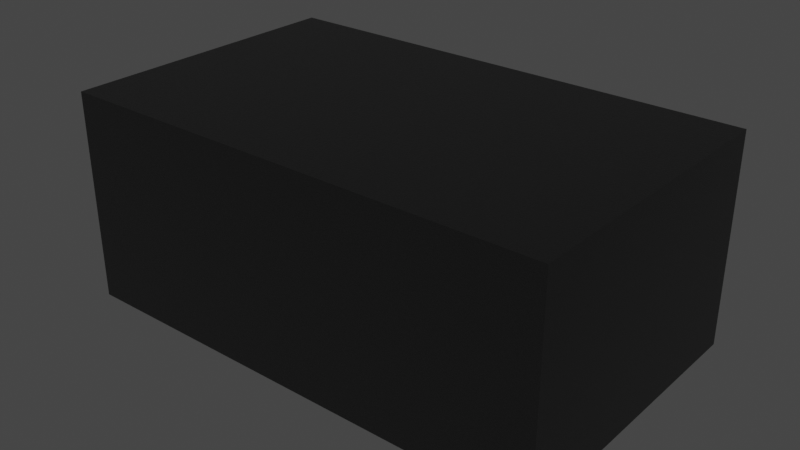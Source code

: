 # Source: SLP1006P2T.blend  (saved by Blender 4.1.23; exported with 4.5.12 LTS)
import bpy
from mathutils import Matrix  # noqa: F401  (used for matrix-valued properties, if any)

bpy.ops.wm.read_factory_settings(use_empty=True)
scene = bpy.context.scene
scene.name = 'Scene'

# ---- collections
col_collection = bpy.data.collections.new('Collection'); scene.collection.children.link(col_collection)

# ---- materials (node trees are filled in below, after node groups)
mat_plastic_chip = bpy.data.materials.new('plastic_chip')
mat_plastic_chip.use_transparent_shadow = False
mat_plastic_chip.preview_render_type = 'CUBE'
mat_metal_pins = bpy.data.materials.new('metal_pins')
mat_metal_pins.use_transparent_shadow = False
mat_metal_pins.preview_render_type = 'CUBE'

# ---- material node trees
mat_plastic_chip.use_nodes = True; mat_plastic_chip.node_tree.nodes.clear()
_N = mat_plastic_chip.node_tree.nodes; _L = mat_plastic_chip.node_tree.links
n0 = _N.new('ShaderNodeBsdfPrincipled'); n0.name = 'Principled BSDF'; n0.location = (10, 300)
n0.distribution = 'GGX'
n0.subsurface_method = 'BURLEY'
n0.inputs[0].default_value = (0.009312, 0.009312, 0.009312, 1.0)
n0.inputs[1].default_value = 0.1372
n0.inputs[2].default_value = 0.3706
n0.inputs[3].default_value = 1.45
n0.inputs[27].default_value = (0.0, 0.0, 0.0, 1.0)
n0.inputs[28].default_value = 1.0
n1 = _N.new('ShaderNodeOutputMaterial'); n1.name = 'Material Output'; n1.location = (300, 300)
n2 = _N.new('ShaderNodeTexNoise'); n2.name = 'Noise Texture'; n2.location = (-893, 54)
n2.inputs[2].default_value = 200.0
n2.inputs[3].default_value = 3.6
n2.inputs[4].default_value = 0.8375
n3 = _N.new('ShaderNodeBump'); n3.name = 'Bump'; n3.location = (-604, -53)
n3.inputs[0].default_value = 0.08
n3.inputs[1].default_value = 1.0
n3.inputs[2].default_value = 1.0
_L.new(n0.outputs[0], n1.inputs[0])
_L.new(n2.outputs[0], n3.inputs[3])
_L.new(n3.outputs[0], n0.inputs[5])
n1.is_active_output = True
mat_metal_pins.use_nodes = True; mat_metal_pins.node_tree.nodes.clear()
_N = mat_metal_pins.node_tree.nodes; _L = mat_metal_pins.node_tree.links
n0 = _N.new('ShaderNodeMapping'); n0.name = 'Mapping'; n0.location = (-1447, -91)
n0.inputs[3].default_value = (4.8, 1.2, 1.1)
n1 = _N.new('ShaderNodeBsdfPrincipled'); n1.name = 'Principled BSDF'; n1.location = (-560, 254)
n1.distribution = 'GGX'
n1.subsurface_method = 'BURLEY'
n1.inputs[1].default_value = 0.7818
n1.inputs[2].default_value = 0.2886
n1.inputs[3].default_value = 1.45
n1.inputs[13].default_value = 0.0
n1.inputs[27].default_value = (0.0, 0.0, 0.0, 1.0)
n1.inputs[28].default_value = 1.0
n2 = _N.new('ShaderNodeOutputMaterial'); n2.name = 'Material Output.002'; n2.location = (-205, 253)
n2.width = 213
n3 = _N.new('ShaderNodeTexNoise'); n3.name = 'Noise Texture.002'; n3.location = (-1228, -73)
n3.inputs[2].default_value = 0.1
n3.inputs[3].default_value = 7.0
n3.inputs[4].default_value = 0.6
n3.inputs[8].default_value = 0.4
n4 = _N.new('ShaderNodeTexCoord'); n4.name = 'Texture Coordinate'; n4.location = (-1636, -116)
n5 = _N.new('ShaderNodeMix'); n5.name = 'Mix.001'; n5.location = (-921, 45)
n5.data_type = 'RGBA'
n5.inputs[6].default_value = (0.9398, 0.9547, 1.0, 1.0)
n5.inputs[7].default_value = (0.13, 0.1259, 0.1359, 1.0)
n6 = _N.new('ShaderNodeBump'); n6.name = 'Bump.001'; n6.location = (-1001, -227)
n6.inputs[0].default_value = 0.05
n6.inputs[1].default_value = 0.01
n6.inputs[2].default_value = 1.0
_L.new(n1.outputs[0], n2.inputs[0])
_L.new(n3.outputs[0], n6.inputs[3])
_L.new(n0.outputs[0], n3.inputs[0])
_L.new(n3.outputs[0], n5.inputs[0])
_L.new(n4.outputs[3], n0.inputs[0])
_L.new(n5.outputs[2], n1.inputs[0])
_L.new(n6.outputs[0], n1.inputs[5])
n2.is_active_output = True

# ---- world
world_world = bpy.data.worlds.new('World'); scene.world = world_world
world_world.use_nodes = True; world_world.node_tree.nodes.clear()
_N = world_world.node_tree.nodes; _L = world_world.node_tree.links
n0 = _N.new('ShaderNodeOutputWorld'); n0.name = 'World Output'; n0.location = (300, 300)
n1 = _N.new('ShaderNodeBackground'); n1.name = 'Background'; n1.location = (10, 300)
n1.inputs[0].default_value = (0.05088, 0.05088, 0.05088, 1.0)
_L.new(n1.outputs[0], n0.inputs[0])
n0.is_active_output = True
world_world.color = (0.05088, 0.05088, 0.05088)
world_world.use_sun_shadow = False
world_world.sun_shadow_jitter_overblur = 0.0

# ---- meshes
me_shape_9_indexedfaceset = bpy.data.meshes.new('SHAPE_9_IndexedFaceSet')
me_shape_9_indexedfaceset.from_pydata([(-0.1772, 0.009843, -0.09843), (-0.1772, 0.05, 0.09843), (-0.1772, 0.025, 0.03937), (-0.1772, 0.05, -0.03937), (-0.1772, 0.025, -0.03937), (-0.1772, 0.05, -0.08858), (-0.1969, 0.009843, 0.1181), (0.1969, 0.009843, 0.1181), (0.1969, 0.009843, -0.1181), (-0.1772, 0.009843, 0.09843), (0.1772, 0.009843, 0.09843), (-0.1969, 0.009843, -0.1181), (-0.1969, 0.05, -0.03937), (-0.1969, 0.025, 0.08858), (-0.1969, 0.025, 0.03937), (0.07874, 0.05, -0.1181), (0.1378, 0.025, -0.1181), (0.1378, 0.05, -0.1181), (-0.1378, 0.025, -0.1181), (-0.07874, 0.025, -0.1181), (-0.07874, 0.05, -0.1181), (-0.1969, 0.1772, 0.1181), (0.07874, 0.05, 0.1181), (0.1969, 0.1772, 0.1181), (0.1969, 0.1772, -0.1181), (-0.1969, 0.1772, -0.1181), (-0.07874, 0.009843, 0.09843), (-0.07874, 0.009843, -0.09843), (-0.07874, 0.025, 0.1181), (-0.1378, 0.025, -0.09843), (-0.07874, 0.025, -0.09843), (-0.1378, 0.05, 0.09843), (-0.07874, 0.025, 0.09843), (-0.1378, 0.025, 0.1181), (0.1378, 0.025, 0.1181), (-0.1378, 0.025, 0.09843), (0.1969, 0.05, 0.08858), (0.1772, 0.05, 0.03937), (0.1772, 0.05, -0.03937), (-0.1378, 0.05, -0.1181), (-0.1378, 0.05, -0.09843), (-0.1772, 0.05, -0.09843), (-0.1969, 0.05, -0.08858), (-0.1772, 0.05, 0.03937), (-0.1969, 0.05, 0.08858), (-0.1772, 0.05, 0.08858), (-0.1378, 0.05, 0.1181), (-0.07874, 0.05, 0.1181), (0.07874, 0.009843, -0.09843), (0.07874, 0.025, 0.09843), (0.07874, 0.025, 0.1181), (0.07874, 0.025, -0.1181), (0.07874, 0.025, -0.09843), (0.07874, 0.009843, 0.09843), (0.1378, 0.05, 0.09843), (0.1378, 0.025, 0.09843), (0.1772, 0.05, -0.08858), (0.1772, 0.025, 0.08858), (0.1772, 0.05, 0.09843), (0.1772, 0.009843, -0.09843), (0.1378, 0.025, -0.09843), (0.1772, 0.05, -0.09843), (0.1378, 0.05, -0.09843), (0.1969, 0.025, -0.08858), (0.1969, 0.05, -0.08858), (-0.1772, 0.025, 0.08858), (0.1969, 0.025, 0.03937), (0.1772, 0.025, 0.03937), (0.1772, 0.025, -0.08858), (0.1969, 0.025, -0.03937), (-0.1969, 0.025, -0.08858), (-0.1772, 0.025, -0.08858), (-0.1969, 0.025, -0.03937), (0.1969, 0.025, 0.08858), (0.1772, 0.05, 0.08858), (0.1969, 0.05, 0.03937), (0.1969, 0.05, -0.03937), (0.1772, 0.025, -0.03937), (0.1378, 0.05, 0.1181), (-0.07874, 0.0, 0.09843), (-0.07874, 0.0, -0.09843), (-0.1969, 0.05, 0.03937), (-0.1772, 0.0, -0.09843), (-0.1772, 0.0, 0.09843), (0.07874, 0.0, -0.09843), (0.1772, 0.0, -0.09843), (0.07874, 0.0, 0.09843), (0.1772, 0.0, 0.09843)], [], [(41, 0, 71), (5, 71, 41), (4, 71, 0), (43, 4, 3), (43, 2, 4), (9, 2, 4), (9, 4, 0), (65, 2, 9), (1, 65, 45), (1, 65, 9), (26, 9, 6), (0, 11, 6), (0, 6, 9), (27, 11, 0), (7, 10, 53), (7, 26, 6), (7, 53, 26), (48, 27, 26), (48, 26, 53), (8, 48, 59), (8, 59, 10), (8, 10, 7), (8, 11, 27), (8, 27, 48), (42, 70, 11), (72, 11, 70), (25, 12, 42), (25, 42, 11), (81, 72, 12), (81, 14, 72), (6, 14, 13), (6, 72, 14), (6, 11, 72), (44, 6, 13), (21, 44, 81), (21, 12, 25), (21, 81, 12), (21, 6, 44), (17, 16, 8), (51, 8, 16), (24, 15, 17), (24, 17, 8), (20, 51, 15), (20, 19, 51), (11, 18, 39), (11, 19, 18), (11, 51, 19), (11, 8, 51), (25, 39, 20), (25, 15, 24), (25, 11, 39), (25, 20, 15), (36, 73, 7), (66, 7, 73), (23, 75, 36), (23, 36, 7), (76, 66, 75), (76, 69, 66), (8, 69, 63), (8, 66, 69), (8, 7, 66), (64, 8, 63), (24, 64, 76), (24, 75, 23), (24, 76, 75), (24, 8, 64), (46, 33, 6), (28, 6, 33), (21, 47, 46), (21, 46, 6), (22, 28, 47), (22, 50, 28), (7, 34, 78), (7, 50, 34), (7, 28, 50), (7, 6, 28), (23, 78, 22), (23, 47, 21), (23, 7, 78), (23, 22, 47), (24, 23, 21), (24, 21, 25), (47, 32, 28), (30, 26, 27), (30, 32, 26), (20, 19, 30), (20, 32, 47), (20, 30, 32), (29, 30, 27), (0, 29, 27), (41, 29, 40), (41, 29, 0), (35, 1, 9), (31, 35, 1), (26, 35, 9), (32, 35, 26), (32, 35, 33), (32, 33, 28), (55, 49, 50), (55, 50, 34), (19, 18, 29), (19, 29, 30), (16, 51, 52), (16, 52, 60), (46, 35, 31), (46, 33, 35), (54, 78, 22), (74, 58, 54), (37, 54, 22), (37, 74, 54), (75, 36, 74), (75, 74, 37), (38, 22, 15), (38, 37, 22), (62, 38, 15), (17, 62, 15), (56, 38, 62), (61, 56, 62), (64, 76, 38), (64, 38, 56), (31, 1, 45), (43, 44, 81), (43, 45, 44), (43, 31, 45), (47, 46, 31), (47, 31, 43), (5, 12, 42), (5, 3, 12), (40, 5, 41), (40, 3, 5), (20, 40, 39), (20, 43, 3), (20, 47, 43), (20, 3, 40), (15, 52, 51), (49, 48, 53), (49, 52, 48), (22, 50, 49), (22, 52, 15), (22, 49, 52), (55, 49, 53), (10, 55, 53), (58, 55, 54), (58, 55, 10), (58, 10, 57), (74, 57, 58), (67, 57, 10), (38, 67, 37), (38, 77, 67), (59, 77, 67), (59, 67, 10), (68, 77, 59), (61, 68, 56), (61, 68, 59), (60, 61, 59), (62, 60, 61), (48, 60, 59), (52, 60, 48), (17, 60, 62), (17, 16, 60), (56, 63, 64), (56, 68, 63), (2, 13, 65), (2, 14, 13), (71, 72, 4), (71, 70, 72), (66, 67, 57), (66, 57, 73), (63, 68, 77), (63, 77, 69), (81, 2, 43), (81, 14, 2), (45, 13, 44), (45, 65, 13), (42, 71, 5), (42, 70, 71), (3, 72, 12), (3, 4, 72), (36, 57, 74), (36, 73, 57), (37, 66, 75), (37, 67, 66), (76, 77, 38), (76, 69, 77), (54, 34, 78), (54, 55, 34), (40, 18, 39), (40, 29, 18), (47, 33, 46), (47, 28, 33), (35, 83, 1), (79, 83, 35), (32, 79, 35), (30, 80, 79), (30, 79, 32), (29, 80, 30), (82, 80, 29), (41, 82, 29), (39, 19, 20), (39, 18, 19), (41, 71, 82), (4, 82, 71), (83, 4, 2), (83, 82, 4), (65, 83, 2), (1, 83, 65), (44, 14, 81), (44, 13, 14), (12, 70, 42), (12, 72, 70), (80, 82, 83), (80, 83, 79), (55, 86, 49), (87, 86, 55), (58, 87, 55), (60, 85, 61), (84, 85, 60), (52, 84, 60), (49, 84, 52), (49, 86, 84), (78, 50, 22), (78, 34, 50), (15, 16, 17), (15, 51, 16), (58, 57, 87), (67, 87, 57), (85, 67, 77), (85, 87, 67), (68, 85, 77), (61, 85, 68), (75, 73, 36), (75, 66, 73), (64, 69, 76), (64, 63, 69), (85, 84, 86), (85, 86, 87)])
me_shape_9_indexedfaceset.polygons.foreach_set('material_index', [0, 0, 0, 0, 0, 0, 0, 0, 0, 0, 0, 0, 0, 0, 0, 0, 0, 0, 0, 0, 0, 0, 0, 0, 0, 0, 0, 0, 0, 0, 0, 0, 0, 0, 0, 0, 0, 0, 0, 0, 0, 0, 0, 0, 0, 0, 0, 0, 0, 0, 0, 0, 0, 0, 0, 0, 0, 0, 0, 0, 0, 0, 0, 0, 0, 0, 0, 0, 0, 0, 0, 0, 0, 0, 0, 0, 0, 0, 0, 0, 0, 0, 0, 0, 0, 0, 0, 0, 0, 0, 0, 0, 0, 0, 0, 0, 0, 0, 0, 0, 0, 0, 0, 0, 0, 0, 0, 0, 0, 0, 0, 0, 0, 0, 0, 0, 0, 0, 0, 0, 0, 0, 0, 0, 0, 0, 0, 0, 0, 0, 0, 0, 0, 0, 0, 0, 0, 0, 0, 0, 0, 0, 0, 0, 0, 0, 0, 0, 0, 0, 0, 0, 0, 0, 0, 0, 0, 0, 0, 0, 0, 0, 0, 0, 0, 0, 0, 0, 0, 0, 0, 0, 0, 0, 0, 0, 0, 0, 0, 0, 0, 0, 0, 0, 0, 0, 0, 0, 2, 2, 1, 1, 1, 1, 1, 1, 1, 1, 2, 2, 1, 1, 1, 1, 1, 1, 2, 2, 2, 2, 1, 1, 1, 1, 1, 1, 1, 1, 1, 1, 2, 2, 2, 2, 1, 1, 1, 1, 1, 1, 2, 2, 2, 2, 1, 1])
_uv = me_shape_9_indexedfaceset.uv_layers.new(name='UVMap')
_uv.uv.foreach_set('vector', [0.0, 1.0, 0.0, 0.0, 0.05, 0.3775, 0.05, 1.0, 0.05, 0.3775, 0.0, 1.0, 0.3, 0.3775, 0.05, 0.3775, 0.0, 0.0, 0.7, 1.0, 0.3, 0.3775, 0.3, 1.0, 0.7, 1.0, 0.7, 0.3775, 0.3, 0.3775, 1.0, 0.0, 0.7, 0.3775, 0.3, 0.3775, 1.0, 0.0, 0.3, 0.3775, 0.0, 0.0, 0.95, 0.3775, 0.7, 0.3775, 1.0, 0.0, 1.0, 1.0, 0.95, 0.3775, 0.95, 1.0, 1.0, 1.0, 0.95, 0.3775, 1.0, 0.0, 0.3, 0.9167, 0.05, 0.9167, 0.0, 1.0, 0.05, 0.08333, 0.0, 0.0, 0.0, 1.0, 0.05, 0.08333, 0.0, 1.0, 0.05, 0.9167, 0.3, 0.08333, 0.0, 0.0, 0.05, 0.08333, 1.0, 1.0, 0.95, 0.9167, 0.7, 0.9167, 1.0, 1.0, 0.3, 0.9167, 0.0, 1.0, 1.0, 1.0, 0.7, 0.9167, 0.3, 0.9167, 0.7, 0.08333, 0.3, 0.08333, 0.3, 0.9167, 0.7, 0.08333, 0.3, 0.9167, 0.7, 0.9167, 1.0, 0.0, 0.7, 0.08333, 0.95, 0.08333, 1.0, 0.0, 0.95, 0.08333, 0.95, 0.9167, 1.0, 0.0, 0.95, 0.9167, 1.0, 1.0, 1.0, 0.0, 0.0, 0.0, 0.3, 0.08333, 1.0, 0.0, 0.3, 0.08333, 0.7, 0.08333, 0.125, 0.24, 0.125, 0.09059, 0.0, 0.0, 0.3333, 0.09059, 0.0, 0.0, 0.125, 0.09059, 0.0, 1.0, 0.3333, 0.24, 0.125, 0.24, 0.0, 1.0, 0.125, 0.24, 0.0, 0.0, 0.6667, 0.24, 0.3333, 0.09059, 0.3333, 0.24, 0.6667, 0.24, 0.6667, 0.09059, 0.3333, 0.09059, 1.0, 0.0, 0.6667, 0.09059, 0.875, 0.09059, 1.0, 0.0, 0.3333, 0.09059, 0.6667, 0.09059, 1.0, 0.0, 0.0, 0.0, 0.3333, 0.09059, 0.875, 0.24, 1.0, 0.0, 0.875, 0.09059, 1.0, 1.0, 0.875, 0.24, 0.6667, 0.24, 1.0, 1.0, 0.3333, 0.24, 0.0, 1.0, 1.0, 1.0, 0.6667, 0.24, 0.3333, 0.24, 1.0, 1.0, 1.0, 0.0, 0.875, 0.24, 0.85, 0.24, 0.85, 0.09059, 1.0, 0.0, 0.7, 0.09059, 1.0, 0.0, 0.85, 0.09059, 1.0, 1.0, 0.7, 0.24, 0.85, 0.24, 1.0, 1.0, 0.85, 0.24, 1.0, 0.0, 0.3, 0.24, 0.7, 0.09059, 0.7, 0.24, 0.3, 0.24, 0.3, 0.09059, 0.7, 0.09059, 0.0, 0.0, 0.15, 0.09059, 0.15, 0.24, 0.0, 0.0, 0.3, 0.09059, 0.15, 0.09059, 0.0, 0.0, 0.7, 0.09059, 0.3, 0.09059, 0.0, 0.0, 1.0, 0.0, 0.7, 0.09059, 0.0, 1.0, 0.15, 0.24, 0.3, 0.24, 0.0, 1.0, 0.7, 0.24, 1.0, 1.0, 0.0, 1.0, 0.0, 0.0, 0.15, 0.24, 0.0, 1.0, 0.3, 0.24, 0.7, 0.24, 0.875, 0.24, 0.875, 0.09059, 1.0, 0.0, 0.6667, 0.09059, 1.0, 0.0, 0.875, 0.09059, 1.0, 1.0, 0.6667, 0.24, 0.875, 0.24, 1.0, 1.0, 0.875, 0.24, 1.0, 0.0, 0.3333, 0.24, 0.6667, 0.09059, 0.6667, 0.24, 0.3333, 0.24, 0.3333, 0.09059, 0.6667, 0.09059, 0.0, 0.0, 0.3333, 0.09059, 0.125, 0.09059, 0.0, 0.0, 0.6667, 0.09059, 0.3333, 0.09059, 0.0, 0.0, 1.0, 0.0, 0.6667, 0.09059, 0.125, 0.24, 0.0, 0.0, 0.125, 0.09059, 0.0, 1.0, 0.125, 0.24, 0.3333, 0.24, 0.0, 1.0, 0.6667, 0.24, 1.0, 1.0, 0.0, 1.0, 0.3333, 0.24, 0.6667, 0.24, 0.0, 1.0, 0.0, 0.0, 0.125, 0.24, 0.15, 0.24, 0.15, 0.09059, 0.0, 0.0, 0.3, 0.09059, 0.0, 0.0, 0.15, 0.09059, 0.0, 1.0, 0.3, 0.24, 0.15, 0.24, 0.0, 1.0, 0.15, 0.24, 0.0, 0.0, 0.7, 0.24, 0.3, 0.09059, 0.3, 0.24, 0.7, 0.24, 0.7, 0.09059, 0.3, 0.09059, 1.0, 0.0, 0.85, 0.09059, 0.85, 0.24, 1.0, 0.0, 0.7, 0.09059, 0.85, 0.09059, 1.0, 0.0, 0.3, 0.09059, 0.7, 0.09059, 1.0, 0.0, 0.0, 0.0, 0.3, 0.09059, 1.0, 1.0, 0.85, 0.24, 0.7, 0.24, 1.0, 1.0, 0.3, 0.24, 0.0, 1.0, 1.0, 1.0, 1.0, 0.0, 0.85, 0.24, 1.0, 1.0, 0.7, 0.24, 0.3, 0.24, 1.0, 0.0, 1.0, 1.0, 0.0, 1.0, 1.0, 0.0, 0.0, 1.0, 0.0, 0.0, 1.0, 1.0, 0.9167, 0.3775, 1.0, 0.3775, 0.08333, 0.3775, 0.9167, 0.0, 0.08333, 0.0, 0.08333, 0.3775, 0.9167, 0.3775, 0.9167, 0.0, 0.0, 1.0, 0.0, 0.3775, 0.08333, 0.3775, 0.0, 1.0, 0.9167, 0.3775, 1.0, 1.0, 0.0, 1.0, 0.08333, 0.3775, 0.9167, 0.3775, 0.4, 0.3775, 1.0, 0.3775, 1.0, 0.0, 0.0, 0.0, 0.4, 0.3775, 1.0, 0.0, 0.0, 1.0, 0.4, 0.3775, 0.4, 1.0, 0.0, 1.0, 0.4, 0.3775, 0.0, 0.0, 0.4, 0.3775, 0.0, 1.0, 0.0, 0.0, 0.4, 1.0, 0.4, 0.3775, 0.0, 1.0, 1.0, 0.0, 0.4, 0.3775, 0.0, 0.0, 1.0, 0.3775, 0.4, 0.3775, 1.0, 0.0, 1.0, 0.0, 0.0, 0.0, 0.0, 1.0, 1.0, 0.0, 0.0, 1.0, 1.0, 1.0, 1.0, 0.0, 0.0, 0.0, 0.0, 1.0, 1.0, 0.0, 0.0, 1.0, 1.0, 1.0, 1.0, 0.0, 0.0, 0.0, 0.0, 1.0, 1.0, 0.0, 0.0, 1.0, 1.0, 1.0, 1.0, 0.0, 0.0, 0.0, 0.0, 1.0, 1.0, 0.0, 0.0, 1.0, 1.0, 1.0, 1.0, 1.0, 0.0, 0.0, 1.0, 0.0, 1.0, 1.0, 0.0, 1.0, 0.0, 0.0, 0.9167, 0.5, 1.0, 0.5, 1.0, 0.0, 0.875, 0.8333, 0.9167, 0.8333, 0.9167, 0.5, 0.6667, 0.8333, 0.9167, 0.5, 1.0, 0.0, 0.6667, 0.8333, 0.875, 0.8333, 0.9167, 0.5, 0.6667, 1.0, 0.875, 1.0, 0.875, 0.8333, 0.6667, 1.0, 0.875, 0.8333, 0.6667, 0.8333, 0.3333, 0.8333, 1.0, 0.0, 0.0, 0.0, 0.3333, 0.8333, 0.6667, 0.8333, 1.0, 0.0, 0.08333, 0.5, 0.3333, 0.8333, 0.0, 0.0, 0.0, 0.5, 0.08333, 0.5, 0.0, 0.0, 0.125, 0.8333, 0.3333, 0.8333, 0.08333, 0.5, 0.08333, 0.8333, 0.125, 0.8333, 0.08333, 0.5, 0.125, 1.0, 0.3333, 1.0, 0.3333, 0.8333, 0.125, 1.0, 0.3333, 0.8333, 0.125, 0.8333, 0.9167, 0.5, 0.9167, 0.1667, 0.875, 0.1667, 0.6667, 0.1667, 0.875, 0.0, 0.6667, 0.0, 0.6667, 0.1667, 0.875, 0.1667, 0.875, 0.0, 0.6667, 0.1667, 0.9167, 0.5, 0.875, 0.1667, 1.0, 1.0, 1.0, 0.5, 0.9167, 0.5, 1.0, 1.0, 0.9167, 0.5, 0.6667, 0.1667, 0.125, 0.1667, 0.3333, 0.0, 0.125, 0.0, 0.125, 0.1667, 0.3333, 0.1667, 0.3333, 0.0, 0.08333, 0.5, 0.125, 0.1667, 0.08333, 0.1667, 0.08333, 0.5, 0.3333, 0.1667, 0.125, 0.1667, 0.0, 1.0, 0.08333, 0.5, 0.0, 0.5, 0.0, 1.0, 0.6667, 0.1667, 0.3333, 0.1667, 0.0, 1.0, 1.0, 1.0, 0.6667, 0.1667, 0.0, 1.0, 0.3333, 0.1667, 0.08333, 0.5, 0.0, 1.0, 0.08333, 0.3775, 0.0, 0.3775, 0.9167, 0.3775, 0.08333, 0.0, 0.9167, 0.0, 0.9167, 0.3775, 0.08333, 0.3775, 0.08333, 0.0, 1.0, 1.0, 1.0, 0.3775, 0.9167, 0.3775, 1.0, 1.0, 0.08333, 0.3775, 0.0, 1.0, 1.0, 1.0, 0.9167, 0.3775, 0.08333, 0.3775, 0.6, 0.3775, 0.0, 0.3775, 0.0, 0.0, 1.0, 0.0, 0.6, 0.3775, 0.0, 0.0, 1.0, 1.0, 0.6, 0.3775, 0.6, 1.0, 1.0, 1.0, 0.6, 0.3775, 1.0, 0.0, 1.0, 1.0, 1.0, 0.0, 0.95, 0.3775, 0.95, 1.0, 0.95, 0.3775, 1.0, 1.0, 0.7, 0.3775, 0.95, 0.3775, 1.0, 0.0, 0.3, 1.0, 0.7, 0.3775, 0.7, 1.0, 0.3, 1.0, 0.3, 0.3775, 0.7, 0.3775, 0.0, 0.0, 0.3, 0.3775, 0.7, 0.3775, 0.0, 0.0, 0.7, 0.3775, 1.0, 0.0, 0.05, 0.3775, 0.3, 0.3775, 0.0, 0.0, 0.0, 1.0, 0.05, 0.3775, 0.05, 1.0, 0.0, 1.0, 0.05, 0.3775, 0.0, 0.0, 0.6, 0.3775, 1.0, 1.0, 1.0, 0.0, 0.6, 1.0, 0.6, 0.3775, 1.0, 1.0, 0.0, 0.0, 0.6, 0.3775, 1.0, 0.0, 0.0, 0.3775, 0.6, 0.3775, 0.0, 0.0, 1.0, 0.0, 0.0, 1.0, 1.0, 1.0, 1.0, 0.0, 0.0, 0.0, 0.0, 1.0, 1.0, 0.0, 0.0, 1.0, 1.0, 1.0, 1.0, 0.0, 0.0, 0.0, 0.0, 1.0, 0.0, 1.0, 1.0, 0.0, 1.0, 1.0, 0.0, 1.0, 0.0, 0.0, 1.0, 0.0, 0.0, 1.0, 1.0, 0.0, 1.0, 1.0, 0.0, 1.0, 0.0, 0.0, 1.0, 0.0, 0.0, 1.0, 0.0, 0.0, 1.0, 0.0, 0.0, 1.0, 1.0, 0.0, 1.0, 1.0, 0.0, 1.0, 0.0, 0.0, 1.0, 0.0, 0.0, 1.0, 1.0, 0.0, 1.0, 1.0, 1.0, 0.0, 0.0, 1.0, 1.0, 1.0, 1.0, 0.0, 0.0, 0.0, 0.0, 1.0, 1.0, 1.0, 0.0, 0.0, 1.0, 0.0, 1.0, 1.0, 0.0, 1.0, 0.0, 0.0, 1.0, 0.0, 0.0, 1.0, 1.0, 1.0, 1.0, 0.0, 0.0, 0.0, 0.0, 1.0, 1.0, 1.0, 0.0, 0.0, 1.0, 0.0, 1.0, 1.0, 0.0, 1.0, 0.0, 0.0, 1.0, 1.0, 0.0, 0.0, 1.0, 0.0, 1.0, 1.0, 0.0, 1.0, 0.0, 0.0, 1.0, 0.0, 0.0, 1.0, 1.0, 1.0, 1.0, 0.0, 0.0, 0.0, 0.0, 1.0, 1.0, 1.0, 0.0, 0.0, 1.0, 0.0, 1.0, 1.0, 0.0, 1.0, 0.0, 0.0, 1.0, 0.0, 0.0, 1.0, 1.0, 1.0, 1.0, 0.0, 0.0, 0.0, 0.0, 1.0, 1.0, 1.0, 0.0, 0.0, 1.0, 0.0, 1.0, 1.0, 0.0, 1.0, 0.0, 0.0, 1.0, 1.0, 0.0, 0.0, 0.0, 1.0, 1.0, 1.0, 1.0, 0.0, 0.0, 0.0, 0.4, 0.5, 0.0, 0.0, 0.0, 1.0, 1.0, 0.0, 0.0, 0.0, 0.4, 0.5, 1.0, 0.5, 1.0, 0.0, 0.4, 0.5, 0.08333, 0.5, 0.08333, 0.0, 0.9167, 0.0, 0.08333, 0.5, 0.9167, 0.0, 0.9167, 0.5, 0.4, 0.5, 1.0, 0.0, 1.0, 0.5, 0.0, 0.0, 1.0, 0.0, 0.4, 0.5, 0.0, 1.0, 0.0, 0.0, 0.4, 0.5, 0.0, 1.0, 1.0, 0.0, 1.0, 1.0, 0.0, 1.0, 0.0, 0.0, 1.0, 0.0, 0.0, 1.0, 0.05, 0.5, 0.0, 0.0, 0.3, 0.5, 0.0, 0.0, 0.05, 0.5, 1.0, 0.0, 0.3, 0.5, 0.7, 0.5, 1.0, 0.0, 0.0, 0.0, 0.3, 0.5, 0.95, 0.5, 1.0, 0.0, 0.7, 0.5, 1.0, 1.0, 1.0, 0.0, 0.95, 0.5, 1.0, 1.0, 0.0, 0.0, 0.0, 1.0, 1.0, 1.0, 1.0, 0.0, 0.0, 0.0, 1.0, 1.0, 0.0, 0.0, 0.0, 1.0, 1.0, 1.0, 1.0, 0.0, 0.0, 0.0, 0.0, 1.0, 0.0, 0.0, 1.0, 0.0, 0.0, 1.0, 1.0, 0.0, 1.0, 1.0, 0.6, 0.5, 0.0, 0.0, 0.0, 0.5, 1.0, 0.0, 0.0, 0.0, 0.6, 0.5, 1.0, 1.0, 1.0, 0.0, 0.6, 0.5, 0.6, 0.5, 1.0, 0.0, 1.0, 1.0, 0.0, 0.0, 1.0, 0.0, 0.6, 0.5, 0.0, 0.5, 0.0, 0.0, 0.6, 0.5, 0.9167, 0.5, 0.08333, 0.0, 0.08333, 0.5, 0.9167, 0.5, 0.9167, 0.0, 0.08333, 0.0, 1.0, 1.0, 0.0, 0.0, 0.0, 1.0, 1.0, 1.0, 1.0, 0.0, 0.0, 0.0, 0.0, 1.0, 1.0, 0.0, 1.0, 1.0, 0.0, 1.0, 0.0, 0.0, 1.0, 0.0, 1.0, 1.0, 0.95, 0.5, 1.0, 0.0, 0.7, 0.5, 1.0, 0.0, 0.95, 0.5, 0.0, 0.0, 0.7, 0.5, 0.3, 0.5, 0.0, 0.0, 1.0, 0.0, 0.7, 0.5, 0.05, 0.5, 0.0, 0.0, 0.3, 0.5, 0.0, 1.0, 0.0, 0.0, 0.05, 0.5, 0.0, 1.0, 1.0, 0.0, 1.0, 1.0, 0.0, 1.0, 0.0, 0.0, 1.0, 0.0, 0.0, 1.0, 1.0, 0.0, 1.0, 1.0, 0.0, 1.0, 0.0, 0.0, 1.0, 0.0, 0.0, 1.0, 0.0, 0.0, 1.0, 0.0, 0.0, 1.0, 1.0, 0.0, 1.0, 1.0])
me_shape_9_indexedfaceset.materials.append(mat_plastic_chip)
me_shape_9_indexedfaceset.materials.append(mat_metal_pins)
me_shape_9_indexedfaceset.materials.append(mat_plastic_chip)
me_shape_9_indexedfaceset.update()

# ---- objects
ob_shape_9_indexedfaceset = bpy.data.objects.new('SHAPE_9_IndexedFaceSet', me_shape_9_indexedfaceset)

# ---- transforms, parenting, visibility, modifiers, constraints
ob_shape_9_indexedfaceset.location = (0.0, 0.0, 0.0)
ob_shape_9_indexedfaceset.rotation_euler = (1.571, -0.0, 0.0)
ob_shape_9_indexedfaceset.scale = (2.54, 2.54, 2.54)
_m = ob_shape_9_indexedfaceset.modifiers.new('Bevel', 'BEVEL')
_m.width = 0.0
_m.width_pct = 0.0

# ---- collection membership
col_collection.objects.link(ob_shape_9_indexedfaceset)

# ---- scene / render settings (as saved in the file)
scene.frame_start = 1; scene.frame_end = 250; scene.frame_set(1)
scene.render.engine = 'BLENDER_EEVEE_NEXT'
scene.cycles.sampling_pattern = 'TABULATED_SOBOL'
scene.cycles.use_light_tree = False
scene.eevee.ray_tracing_options.trace_max_roughness = 0.0
scene.view_settings.view_transform = 'Filmic'
bpy.context.view_layer.update()

# ---- added for rendering (the .blend has no active camera and no usable light): camera, sun
cam_auto = bpy.data.cameras.new('AutoCamera')
cam_auto.lens = 50.0
cam_auto.sensor_width = 36.0
cam_auto.clip_end = 1000.0
ob_auto_camera = bpy.data.objects.new('AutoCamera', cam_auto)
scene.collection.objects.link(ob_auto_camera)
ob_auto_camera.location = (1.15653, -1.38784, 1.15022)
ob_auto_camera.rotation_euler = (1.09748, -7.21219e-08, 0.694738)
scene.camera = ob_auto_camera
light_auto_sun = bpy.data.lights.new('AutoSun', 'SUN')
light_auto_sun.energy = 3.0
light_auto_sun.angle = 0.0523599
ob_auto_sun = bpy.data.objects.new('AutoSun', light_auto_sun)
scene.collection.objects.link(ob_auto_sun)
ob_auto_sun.rotation_euler = (0.872665, 0.174533, 0.523599)
bpy.context.view_layer.update()
